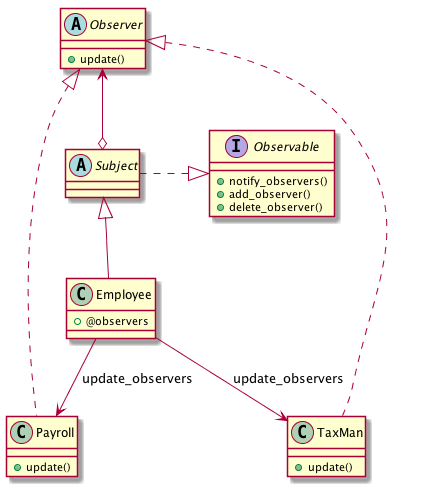

The diagram above was rendered by PlantUML. Its source (embedded in the PNG):
@startuml
abstract Observer {
  + update()
}

class Payroll {
  + update()
}

class TaxMan {
  + update()
}
 
abstract Subject 
interface Observable {
  + notify_observers()
  + add_observer()
  + delete_observer()
}

class Employee { 
  + @observers
}

Observer <--o Subject
Observer <|.. Payroll
Observer <|.. TaxMan
Subject .|> Observable
Subject <|-- Employee
Employee --> Payroll : update_observers
Employee --> TaxMan : update_observers


@enduml